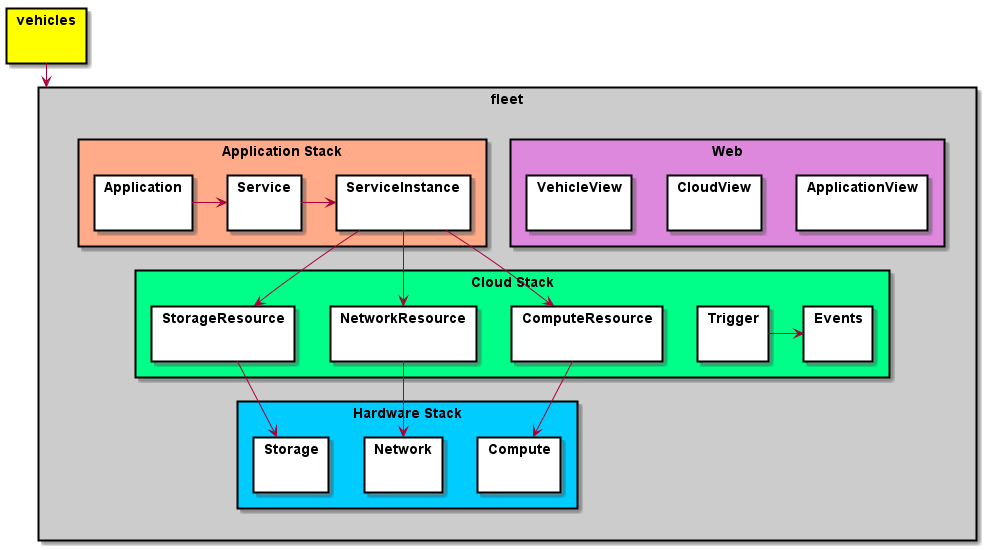

The diagram above was rendered by PlantUML. Its source (embedded in the PNG):
@startuml

skinparam packageStyle rect

package vehicles #ffff00 {
}
package fleet #cccccc {
    package "Web" #dd88dd {
      package ApplicationView {
      }
      package CloudView {
      }
      package VehicleView {
      }
    }
    package "Application Stack" #ffaa88 {
      package Application {
      }
      package Service {
      }
      package ServiceInstance {
      }
      Application -> Service
      Service -> ServiceInstance
    }
    package "Cloud Stack" #00ff88 {
      package ComputeResource {
      }
      package NetworkResource {
      }
      package StorageResource {
      }
      package Events {
      }
      package Trigger {
      }
      Trigger -> Events
    }
    package "Hardware Stack" #00ccff {
      package Compute {
      }
      package Network {
      }
      package Storage {
      }
    }
}

ServiceInstance --> StorageResource
ServiceInstance --> ComputeResource
ServiceInstance --> NetworkResource

StorageResource --> Storage
ComputeResource --> Compute
NetworkResource --> Network
vehicles --> fleet


@enduml